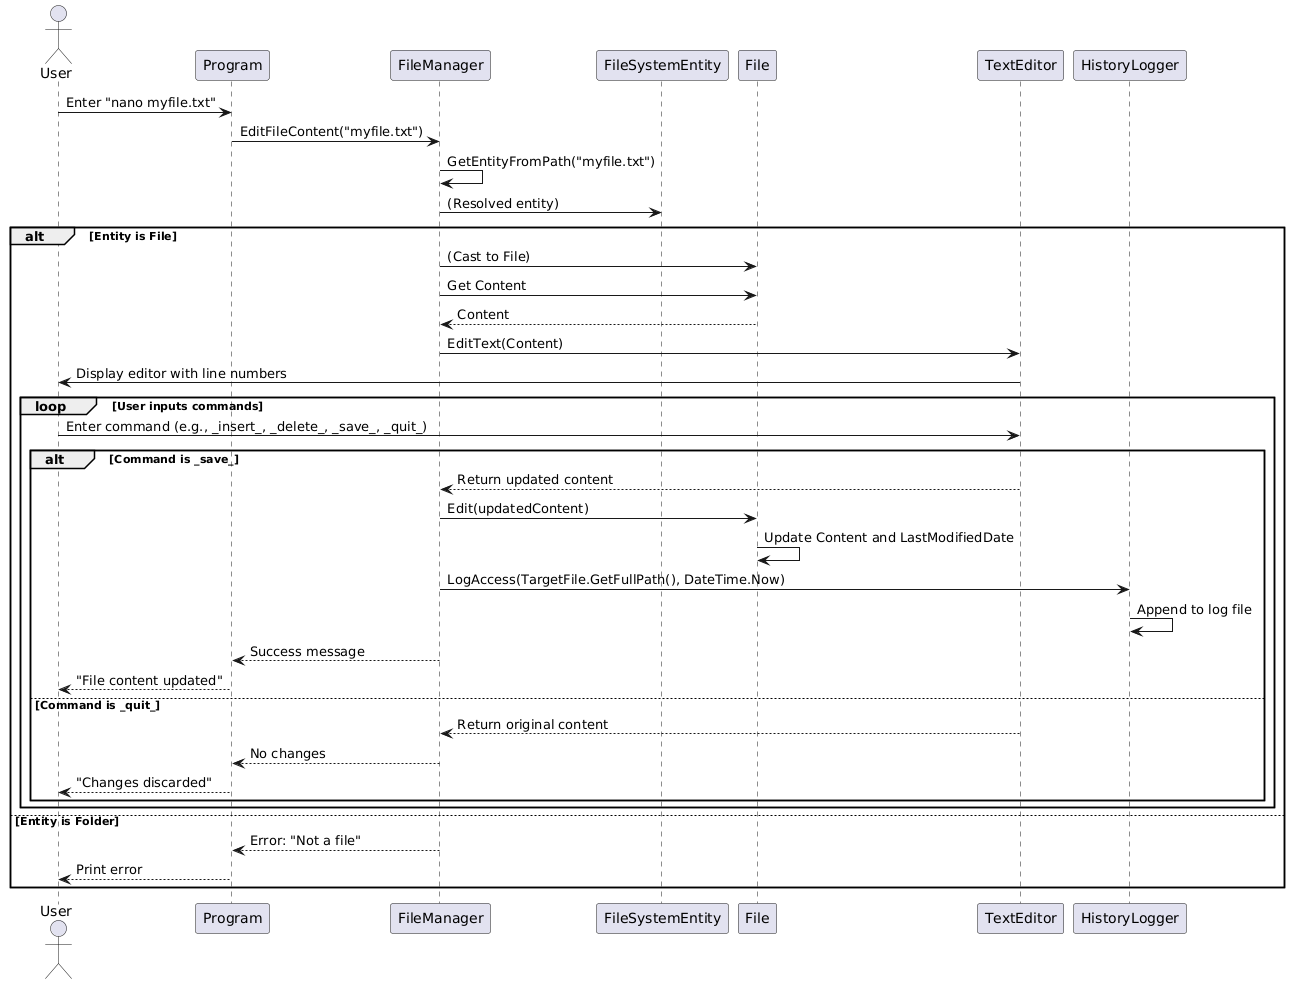

The diagram above was rendered by PlantUML. Its source (embedded in the PNG):
@startuml
actor User
participant "Program" as Prog
participant "FileManager" as FM
participant "FileSystemEntity" as Entity
participant "File" as TargetFile
participant "TextEditor" as TE
participant "HistoryLogger" as HL

User -> Prog: Enter "nano myfile.txt"
Prog -> FM: EditFileContent("myfile.txt")
FM -> FM: GetEntityFromPath("myfile.txt")
FM -> Entity: (Resolved entity)
alt Entity is File
    FM -> TargetFile: (Cast to File)
    FM -> TargetFile: Get Content
    TargetFile --> FM: Content
    FM -> TE: EditText(Content)
    TE -> User: Display editor with line numbers
    loop User inputs commands
        User -> TE: Enter command (e.g., _insert_, _delete_, _save_, _quit_)
        alt Command is _save_
            TE --> FM: Return updated content
            FM -> TargetFile: Edit(updatedContent)
            TargetFile -> TargetFile: Update Content and LastModifiedDate
            FM -> HL: LogAccess(TargetFile.GetFullPath(), DateTime.Now)
            HL -> HL: Append to log file
            FM --> Prog: Success message
            Prog --> User: "File content updated"
        else Command is _quit_
            TE --> FM: Return original content
            FM --> Prog: No changes
            Prog --> User: "Changes discarded"
        end alt
    end loop
else Entity is Folder
    FM --> Prog: Error: "Not a file"
    Prog --> User: Print error
end alt
@enduml